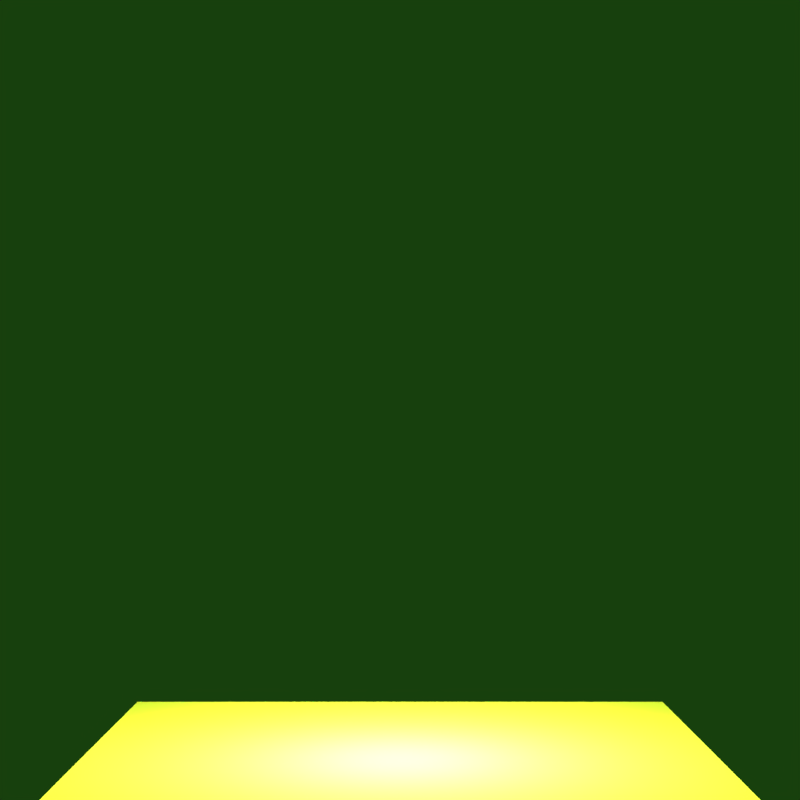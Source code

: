 # Source: plant_hive.blend  (saved by Blender 2.79.0; exported with 4.5.12 LTS)
import bpy
from mathutils import Matrix  # noqa: F401  (used for matrix-valued properties, if any)

bpy.ops.wm.read_factory_settings(use_empty=True)
scene = bpy.context.scene
scene.name = 'Scene'

# ---- collections
col_collection_1 = bpy.data.collections.new('Collection 1'); scene.collection.children.link(col_collection_1)

# ---- materials (node trees are filled in below, after node groups)
mat_material_007 = bpy.data.materials.new('Material.007')
mat_material_007.alpha_threshold = 0.0
mat_material_007.use_transparent_shadow = False
mat_material_007.diffuse_color = (0.4072, 0.009134, 0.06848, 1.0)
mat_material_007.specular_color = (1.0, 0.3071, 0.2266)
mat_material_007.roughness = 0.5
mat_material_007.specular_intensity = 0.3733
mat_material_005 = bpy.data.materials.new('Material.005')
mat_material_005.alpha_threshold = 0.0
mat_material_005.use_transparent_shadow = False
mat_material_005.diffuse_color = (0.01085, 0.1902, 0.0, 1.0)
mat_material_005.roughness = 0.5
mat_material_005.specular_intensity = 0.0
mat_material_004 = bpy.data.materials.new('Material.004')
mat_material_004.alpha_threshold = 0.0
mat_material_004.use_transparent_shadow = False
mat_material_004.diffuse_color = (0.0004253, 0.6076, 0.8, 1.0)
mat_material_004.roughness = 0.5
mat_onlyshadow = bpy.data.materials.new('onlyshadow')
mat_onlyshadow.alpha_threshold = 0.0
mat_onlyshadow.use_transparent_shadow = False
mat_onlyshadow.roughness = 0.5

# ---- material node trees

# ---- world
world_world = bpy.data.worlds.new('World'); scene.world = world_world
world_world.color = (0.008851, 0.05087, 0.004004)
world_world.use_sun_shadow = False
world_world.sun_shadow_jitter_overblur = 0.0
world_world.cycles.sampling_method = 'MANUAL'
world_world.light_settings.ao_factor = 0.8

# ---- cameras
cam_camera_001 = bpy.data.cameras.new('Camera.001')
cam_camera_001.clip_end = 100.0
cam_camera_001.lens = 60.0
cam_camera_001.sensor_width = 32.0
cam_camera_001.sensor_height = 18.0
cam_camera_001.display_size = 2.0
cam_camera_001.dof.focus_distance = 0.0
cam_camera_001.dof.aperture_fstop = 128.0
cam_camera_001.dof.aperture_blades = 6

# ---- lights
light_point_003 = bpy.data.lights.new('Point.003', 'POINT')
light_point_003.color = (0.4508, 0.5333, 0.02217)
light_point_003.transmission_factor = 0.0
light_point_003.energy = 500.0
light_point_003.shadow_buffer_clip_start = 0.5
light_point_003.shadow_soft_size = 0.1
light_point_003.shadow_maximum_resolution = 0.006
light_point_003.use_absolute_resolution = True
light_sun = bpy.data.lights.new('Sun', 'SUN')
light_sun.transmission_factor = 0.0
light_sun.angle = 0.1993
light_sun.energy = 1.0
light_sun.shadow_buffer_clip_start = 0.5
light_sun.shadow_soft_size = 0.1
light_sun.shadow_cascade_max_distance = 1000.0

# ---- meshes
me_plane_002 = bpy.data.meshes.new('Plane.002')
me_plane_002.from_pydata([(-1.0, -1.0, 0.0), (1.0, -1.0, 0.0), (-1.0, 1.0, 0.0), (1.0, 1.0, 0.0)], [], [(0, 1, 3, 2)])
me_plane_002.materials.append(mat_material_005)
me_plane_002.use_remesh_preserve_volume = False
me_plane_002.use_remesh_preserve_attributes = False
me_plane_002.use_mirror_vertex_groups = False
me_plane_002.update()
me_plane_001 = bpy.data.meshes.new('Plane.001')
me_plane_001.from_pydata([(-1.0, -1.0, 0.0), (1.0, -1.0, 0.0), (-1.0, 1.0, 0.0), (1.0, 1.0, 0.0)], [], [(0, 1, 3, 2)])
me_plane_001.materials.append(mat_material_004)
me_plane_001.use_remesh_preserve_volume = False
me_plane_001.use_remesh_preserve_attributes = False
me_plane_001.use_mirror_vertex_groups = False
me_plane_001.update()
me_plane = bpy.data.meshes.new('Plane')
me_plane.from_pydata([(-1.0, -1.0, 0.0), (1.0, -1.0, 0.0), (-1.0, 1.0, 0.0), (1.0, 1.0, 0.0)], [], [(0, 1, 3, 2)])
me_plane.materials.append(mat_onlyshadow)
me_plane.use_remesh_preserve_volume = False
me_plane.use_remesh_preserve_attributes = False
me_plane.use_mirror_vertex_groups = False
me_plane.update()

# ---- objects
ob_point_003 = bpy.data.objects.new('Point.003', light_point_003)
ob_mball_026 = bpy.data.objects.new('Mball.026', None)
ob_mball_025 = bpy.data.objects.new('Mball.025', None)
ob_mball_024 = bpy.data.objects.new('Mball.024', None)
ob_mball_023 = bpy.data.objects.new('Mball.023', None)
ob_mball_022 = bpy.data.objects.new('Mball.022', None)
ob_mball_021 = bpy.data.objects.new('Mball.021', None)
ob_mball_020 = bpy.data.objects.new('Mball.020', None)
ob_mball_019 = bpy.data.objects.new('Mball.019', None)
ob_mball_018 = bpy.data.objects.new('Mball.018', None)
ob_mball_017 = bpy.data.objects.new('Mball.017', None)
ob_mball_016 = bpy.data.objects.new('Mball.016', None)
ob_mball_015 = bpy.data.objects.new('Mball.015', None)
ob_mball_014 = bpy.data.objects.new('Mball.014', None)
ob_mball_013 = bpy.data.objects.new('Mball.013', None)
ob_mball_012 = bpy.data.objects.new('Mball.012', None)
ob_mball_011 = bpy.data.objects.new('Mball.011', None)
ob_mball_010 = bpy.data.objects.new('Mball.010', None)
ob_mball_009 = bpy.data.objects.new('Mball.009', None)
ob_mball_008 = bpy.data.objects.new('Mball.008', None)
ob_mball_007 = bpy.data.objects.new('Mball.007', None)
ob_mball_006 = bpy.data.objects.new('Mball.006', None)
ob_mball_005 = bpy.data.objects.new('Mball.005', None)
ob_mball_004 = bpy.data.objects.new('Mball.004', None)
ob_mball_003 = bpy.data.objects.new('Mball.003', None)
ob_mball_002 = bpy.data.objects.new('Mball.002', None)
ob_mball_001 = bpy.data.objects.new('Mball.001', None)
ob_mball = bpy.data.objects.new('Mball', None)
ob_plane_002 = bpy.data.objects.new('Plane.002', me_plane_002)
ob_plane_001 = bpy.data.objects.new('Plane.001', me_plane_001)
ob_sun = bpy.data.objects.new('Sun', light_sun)
ob_plane = bpy.data.objects.new('Plane', me_plane)
ob_camera = bpy.data.objects.new('Camera', cam_camera_001)

# ---- transforms, parenting, visibility, modifiers, constraints
ob_point_003.location = (0.006419, -0.04041, 0.5282)
ob_point_003.rotation_euler = (0.0, -0.0, -1.525)
ob_point_003.lineart.crease_threshold = 0.0
ob_mball_026.location = (0.2138, -0.1858, 0.07681)
ob_mball_026.rotation_euler = (2.477, -3.08, -2.498)
ob_mball_026.scale = (0.208, 0.1324, 0.07041)
ob_mball_026.empty_image_offset = (0.0, 0.0)
ob_mball_026.lineart.crease_threshold = 0.0
ob_mball_025.location = (0.01523, 0.1236, 0.1414)
ob_mball_025.rotation_euler = (2.319, -2.503, -2.273)
ob_mball_025.scale = (0.208, 0.1324, 0.07041)
ob_mball_025.empty_image_offset = (0.0, 0.0)
ob_mball_025.lineart.crease_threshold = 0.0
ob_mball_024.location = (-0.2383, 0.05681, 0.1698)
ob_mball_024.rotation_euler = (0.2257, -2.217, -0.5982)
ob_mball_024.scale = (0.208, 0.1324, 0.07041)
ob_mball_024.empty_image_offset = (0.0, 0.0)
ob_mball_024.lineart.crease_threshold = 0.0
ob_mball_023.location = (-0.09936, -0.006873, 0.8905)
ob_mball_023.rotation_euler = (-3.827, -3.712, 2.815)
ob_mball_023.scale = (0.208, 0.1324, 0.07041)
ob_mball_023.empty_image_offset = (0.0, 0.0)
ob_mball_023.lineart.crease_threshold = 0.0
ob_mball_022.location = (0.1196, -0.09209, 1.379)
ob_mball_022.rotation_euler = (-4.294, -3.598, 2.756)
ob_mball_022.scale = (0.208, 0.1324, 0.07041)
ob_mball_022.empty_image_offset = (0.0, 0.0)
ob_mball_022.lineart.crease_threshold = 0.0
ob_mball_021.location = (0.1037, -0.1637, 0.8455)
ob_mball_021.rotation_euler = (-3.821, -2.61, 3.527)
ob_mball_021.scale = (0.208, 0.1324, 0.07041)
ob_mball_021.empty_image_offset = (0.0, 0.0)
ob_mball_021.lineart.crease_threshold = 0.0
ob_mball_020.location = (0.2674, -0.1986, 1.063)
ob_mball_020.rotation_euler = (-3.087, -4.248, 3.253)
ob_mball_020.scale = (0.183, 0.09289, 0.08011)
ob_mball_020.empty_image_offset = (0.0, 0.0)
ob_mball_020.lineart.crease_threshold = 0.0
ob_mball_019.location = (-0.1245, 0.119, 1.44)
ob_mball_019.rotation_euler = (-3.212, -2.684, 2.549)
ob_mball_019.scale = (0.183, 0.09289, 0.08011)
ob_mball_019.empty_image_offset = (0.0, 0.0)
ob_mball_019.lineart.crease_threshold = 0.0
ob_mball_018.location = (-0.3215, 0.21, 1.184)
ob_mball_018.rotation_euler = (-6.027, -1.835, 5.506)
ob_mball_018.scale = (0.2296, 0.1166, 0.1006)
ob_mball_018.empty_image_offset = (0.0, 0.0)
ob_mball_018.lineart.crease_threshold = 0.0
ob_mball_017.location = (-0.03706, -0.1723, 1.174)
ob_mball_017.rotation_euler = (-4.65, -1.941, 4.186)
ob_mball_017.scale = (0.208, 0.1324, 0.07041)
ob_mball_017.empty_image_offset = (0.0, 0.0)
ob_mball_017.lineart.crease_threshold = 0.0
ob_mball_016.location = (0.1575, 0.1208, 1.202)
ob_mball_016.rotation_euler = (-4.619, -1.056, 3.953)
ob_mball_016.scale = (0.2156, 0.1101, 0.09734)
ob_mball_016.empty_image_offset = (0.0, 0.0)
ob_mball_016.lineart.crease_threshold = 0.0
ob_mball_015.location = (0.002384, 0.272, 0.5671)
ob_mball_015.rotation_euler = (-4.037, -2.818, 3.573)
ob_mball_015.scale = (0.2156, 0.1101, 0.09734)
ob_mball_015.empty_image_offset = (0.0, 0.0)
ob_mball_015.lineart.crease_threshold = 0.0
ob_mball_014.location = (0.2832, 0.3074, 0.3594)
ob_mball_014.rotation_euler = (-5.338, -1.956, 4.299)
ob_mball_014.scale = (0.2156, 0.1101, 0.09734)
ob_mball_014.empty_image_offset = (0.0, 0.0)
ob_mball_014.lineart.crease_threshold = 0.0
ob_mball_013.location = (0.2578, 0.2179, 0.7527)
ob_mball_013.rotation_euler = (-0.8217, -2.075, -0.2587)
ob_mball_013.scale = (0.2156, 0.1101, 0.09734)
ob_mball_013.empty_image_offset = (0.0, 0.0)
ob_mball_013.lineart.crease_threshold = 0.0
ob_mball_012.location = (0.1793, 0.1019, 0.9287)
ob_mball_012.rotation_euler = (-2.081, -3.078, 0.9074)
ob_mball_012.scale = (0.1459, 0.07448, 0.06586)
ob_mball_012.empty_image_offset = (0.0, 0.0)
ob_mball_012.lineart.crease_threshold = 0.0
ob_mball_011.location = (-0.0347, 0.03303, 0.96)
ob_mball_011.rotation_euler = (-2.081, -3.078, 1.35)
ob_mball_011.scale = (0.1459, 0.07448, 0.06586)
ob_mball_011.empty_image_offset = (0.0, 0.0)
ob_mball_011.lineart.crease_threshold = 0.0
ob_mball_010.location = (-0.04341, -0.06734, 0.9261)
ob_mball_010.rotation_euler = (-2.367, -3.101, 2.643)
ob_mball_010.scale = (0.178, 0.06641, 0.08464)
ob_mball_010.empty_image_offset = (0.0, 0.0)
ob_mball_010.lineart.crease_threshold = 0.0
ob_mball_009.location = (0.3426, -0.09271, 0.587)
ob_mball_009.rotation_euler = (-0.5947, -2.067, 0.7587)
ob_mball_009.scale = (0.178, 0.06641, 0.08464)
ob_mball_009.empty_image_offset = (0.0, 0.0)
ob_mball_009.lineart.crease_threshold = 0.0
ob_mball_008.location = (0.2451, -0.1354, 0.8053)
ob_mball_008.rotation_euler = (0.6488, -2.636, -0.3656)
ob_mball_008.scale = (0.178, 0.06641, 0.08464)
ob_mball_008.empty_image_offset = (0.0, 0.0)
ob_mball_008.lineart.crease_threshold = 0.0
ob_mball_007.location = (-0.01268, -0.2194, 0.8035)
ob_mball_007.rotation_euler = (2.696, -2.382, -1.955)
ob_mball_007.scale = (0.1478, 0.05513, 0.07027)
ob_mball_007.empty_image_offset = (0.0, 0.0)
ob_mball_007.lineart.crease_threshold = 0.0
ob_mball_006.location = (-0.1291, -0.2599, 0.6874)
ob_mball_006.rotation_euler = (1.511, -2.186, -0.9922)
ob_mball_006.scale = (0.2477, 0.09241, 0.1178)
ob_mball_006.empty_image_offset = (0.0, 0.0)
ob_mball_006.lineart.crease_threshold = 0.0
ob_mball_005.location = (-0.2635, -0.02792, 0.6162)
ob_mball_005.rotation_euler = (1.212, -0.8635, -1.382)
ob_mball_005.scale = (0.2477, 0.09241, 0.1178)
ob_mball_005.empty_image_offset = (0.0, 0.0)
ob_mball_005.lineart.crease_threshold = 0.0
ob_mball_004.location = (-0.1876, 0.1779, 0.7197)
ob_mball_004.rotation_euler = (-0.1925, -1.231, 0.05346)
ob_mball_004.scale = (0.2477, 0.09241, 0.1178)
ob_mball_004.empty_image_offset = (0.0, 0.0)
ob_mball_004.lineart.crease_threshold = 0.0
ob_mball_003.location = (-0.2251, 0.1454, 0.294)
ob_mball_003.rotation_euler = (3.928, -0.4502, -3.399)
ob_mball_003.scale = (0.1724, 0.104, 0.1424)
ob_mball_003.empty_image_offset = (0.0, 0.0)
ob_mball_003.lineart.crease_threshold = 0.0
ob_mball_002.location = (-0.1833, -0.2928, 0.3261)
ob_mball_002.rotation_euler = (1.381, -0.9296, -1.961)
ob_mball_002.scale = (0.1724, 0.104, 0.1424)
ob_mball_002.empty_image_offset = (0.0, 0.0)
ob_mball_002.lineart.crease_threshold = 0.0
ob_mball_001.location = (0.3392, -0.03397, 0.3075)
ob_mball_001.rotation_euler = (-1.6, -1.091, -2.579e-07)
ob_mball_001.scale = (0.1369, 0.08256, 0.1131)
ob_mball_001.empty_image_offset = (0.0, 0.0)
ob_mball_001.lineart.crease_threshold = 0.0
ob_mball.location = (0.03642, -0.03397, 0.1068)
ob_mball.rotation_euler = (-1.6, -2.219e-16, 2.285e-16)
ob_mball.scale = (0.18, 0.1794, 0.2457)
ob_mball.empty_image_offset = (0.0, 0.0)
ob_mball.lineart.crease_threshold = 0.0
ob_plane_002.location = (0.0, 0.0, -4.312)
ob_plane_002.rotation_euler = (-6.283, 1.412e-23, -2.931e-30)
ob_plane_002.scale = (8.862, 8.862, 8.862)
ob_plane_002.lineart.crease_threshold = 0.0
ob_plane_001.location = (0.0, 0.0, 5.3)
ob_plane_001.rotation_euler = (-3.142, -3.353e-23, 4.441e-16)
ob_plane_001.scale = (8.862, 8.862, 8.862)
ob_plane_001.lineart.crease_threshold = 0.0
ob_sun.location = (0.0, 0.0, 4.0)
ob_sun.lineart.crease_threshold = 0.0
ob_plane.location = (0.0, 0.0, 0.0)
ob_plane.lineart.crease_threshold = 0.0
ob_camera.location = (0.0, -4.743, 1.0)
ob_camera.rotation_euler = (1.597, -0.0, 0.0)
ob_camera.lineart.crease_threshold = 0.0

# ---- collection membership
col_collection_1.objects.link(ob_point_003)
col_collection_1.objects.link(ob_mball_026)
col_collection_1.objects.link(ob_mball_025)
col_collection_1.objects.link(ob_mball_024)
col_collection_1.objects.link(ob_mball_023)
col_collection_1.objects.link(ob_mball_022)
col_collection_1.objects.link(ob_mball_021)
col_collection_1.objects.link(ob_mball_020)
col_collection_1.objects.link(ob_mball_019)
col_collection_1.objects.link(ob_mball_018)
col_collection_1.objects.link(ob_mball_017)
col_collection_1.objects.link(ob_mball_016)
col_collection_1.objects.link(ob_mball_015)
col_collection_1.objects.link(ob_mball_014)
col_collection_1.objects.link(ob_mball_013)
col_collection_1.objects.link(ob_mball_012)
col_collection_1.objects.link(ob_mball_011)
col_collection_1.objects.link(ob_mball_010)
col_collection_1.objects.link(ob_mball_009)
col_collection_1.objects.link(ob_mball_008)
col_collection_1.objects.link(ob_mball_007)
col_collection_1.objects.link(ob_mball_006)
col_collection_1.objects.link(ob_mball_005)
col_collection_1.objects.link(ob_mball_004)
col_collection_1.objects.link(ob_mball_003)
col_collection_1.objects.link(ob_mball_002)
col_collection_1.objects.link(ob_mball_001)
col_collection_1.objects.link(ob_mball)
col_collection_1.objects.link(ob_plane_002)
col_collection_1.objects.link(ob_plane_001)
col_collection_1.objects.link(ob_sun)
col_collection_1.objects.link(ob_plane)
col_collection_1.objects.link(ob_camera)

# ---- scene / render settings (as saved in the file)
scene.camera = ob_camera
scene.frame_start = 1; scene.frame_end = 250; scene.frame_set(1)
scene.render.engine = 'BLENDER_EEVEE_NEXT'
scene.render.resolution_x = 128
scene.render.resolution_y = 128
scene.render.dither_intensity = 0.0
scene.render.film_transparent = True
scene.cycles.use_denoising = False
scene.cycles.samples = 128
scene.cycles.sampling_pattern = 'TABULATED_SOBOL'
scene.cycles.use_adaptive_sampling = False
scene.cycles.use_light_tree = False
scene.cycles.blur_glossy = 0.0
scene.cycles.sample_clamp_indirect = 0.0
scene.view_settings.view_transform = 'Standard'
bpy.context.view_layer.update()
